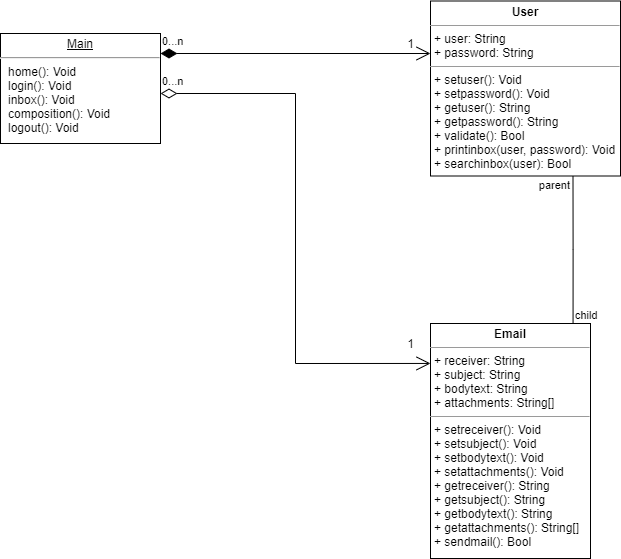

The diagram above was exported from draw.io. Its source (the exported page's mxGraphModel, read from the mxfile embedded in the PNG):
<mxGraphModel dx="1166" dy="762" grid="1" gridSize="10" guides="1" tooltips="1" connect="1" arrows="1" fold="1" page="1" pageScale="1" pageWidth="827" pageHeight="1169" math="0" shadow="0">
  <root>
    <mxCell id="WIyWlLk6GJQsqaUBKTNV-0" />
    <mxCell id="WIyWlLk6GJQsqaUBKTNV-1" parent="WIyWlLk6GJQsqaUBKTNV-0" />
    <mxCell id="FrcW7EgXAnMKNvtE5qWC-2" value="&lt;p style=&quot;margin: 0px ; margin-top: 4px ; text-align: center&quot;&gt;&lt;b&gt;Email&lt;/b&gt;&lt;br&gt;&lt;/p&gt;&lt;hr size=&quot;1&quot;&gt;&lt;p style=&quot;margin: 0px ; margin-left: 4px&quot;&gt;+ receiver: String&lt;/p&gt;&lt;p style=&quot;margin: 0px ; margin-left: 4px&quot;&gt;+ subject: String&lt;br&gt;&lt;/p&gt;&lt;p style=&quot;margin: 0px ; margin-left: 4px&quot;&gt;+ bodytext: String&lt;/p&gt;&lt;p style=&quot;margin: 0px ; margin-left: 4px&quot;&gt;+ attachments: String[]&lt;br&gt;&lt;/p&gt;&lt;hr size=&quot;1&quot;&gt;&lt;p style=&quot;margin: 0px ; margin-left: 4px&quot;&gt;+ setreceiver(): Void&lt;/p&gt;&lt;p style=&quot;margin: 0px ; margin-left: 4px&quot;&gt;+ setsubject(): Void&lt;br&gt;&lt;/p&gt;&lt;p style=&quot;margin: 0px ; margin-left: 4px&quot;&gt;+ setbodytext(): Void&lt;/p&gt;&lt;p style=&quot;margin: 0px ; margin-left: 4px&quot;&gt;+ setattachments(): Void&lt;br&gt;&lt;/p&gt;&lt;p style=&quot;margin: 0px ; margin-left: 4px&quot;&gt;+ getreceiver(): String&lt;/p&gt;&lt;p style=&quot;margin: 0px ; margin-left: 4px&quot;&gt;+ getsubject(): String&lt;/p&gt;&lt;p style=&quot;margin: 0px ; margin-left: 4px&quot;&gt;+ getbodytext(): String&lt;/p&gt;&lt;p style=&quot;margin: 0px ; margin-left: 4px&quot;&gt;+ getattachments(): String[]&lt;br&gt;&lt;/p&gt;&lt;p style=&quot;margin: 0px ; margin-left: 4px&quot;&gt;+ sendmail(): Bool&lt;br&gt;&lt;/p&gt;" style="verticalAlign=top;align=left;overflow=fill;fontSize=12;fontFamily=Helvetica;html=1;fontColor=#000000;fillColor=#FFFFFF;" parent="WIyWlLk6GJQsqaUBKTNV-1" vertex="1">
      <mxGeometry x="560" y="430" width="160" height="235" as="geometry" />
    </mxCell>
    <mxCell id="FrcW7EgXAnMKNvtE5qWC-4" value="&lt;p style=&quot;margin: 0px ; margin-top: 4px ; text-align: center&quot;&gt;&lt;b&gt;User&lt;/b&gt;&lt;br&gt;&lt;/p&gt;&lt;hr size=&quot;1&quot;&gt;&lt;p style=&quot;margin: 0px ; margin-left: 4px&quot;&gt;+ user: String&lt;/p&gt;&lt;p style=&quot;margin: 0px ; margin-left: 4px&quot;&gt;+ password: String&lt;br&gt;&lt;/p&gt;&lt;hr size=&quot;1&quot;&gt;&lt;p style=&quot;margin: 0px ; margin-left: 4px&quot;&gt;+ setuser(): Void&lt;/p&gt;&lt;p style=&quot;margin: 0px ; margin-left: 4px&quot;&gt;+ setpassword(): Void&lt;/p&gt;&lt;p style=&quot;margin: 0px ; margin-left: 4px&quot;&gt;+ getuser(): String&lt;br&gt;&lt;/p&gt;&lt;p style=&quot;margin: 0px ; margin-left: 4px&quot;&gt;+ getpassword(): String&lt;br&gt;&lt;/p&gt;&lt;p style=&quot;margin: 0px ; margin-left: 4px&quot;&gt;+ validate(): Bool&lt;/p&gt;&lt;p style=&quot;margin: 0px ; margin-left: 4px&quot;&gt;+ printinbox(user, password): Void&lt;/p&gt;&lt;p style=&quot;margin: 0px ; margin-left: 4px&quot;&gt;+ searchinbox(user): Bool&lt;br&gt;&lt;/p&gt;" style="verticalAlign=top;align=left;overflow=fill;fontSize=12;fontFamily=Helvetica;html=1;fontColor=#000000;fillColor=#FFFFFF;" parent="WIyWlLk6GJQsqaUBKTNV-1" vertex="1">
      <mxGeometry x="560" y="107.5" width="190" height="175" as="geometry" />
    </mxCell>
    <mxCell id="FrcW7EgXAnMKNvtE5qWC-5" value="&lt;p style=&quot;margin: 0px ; margin-top: 4px ; text-align: center ; text-decoration: underline&quot;&gt;Main&lt;br&gt;&lt;/p&gt;&lt;hr&gt;&lt;p style=&quot;margin: 0px ; margin-left: 8px&quot;&gt;home(): Void&lt;/p&gt;&lt;p style=&quot;margin: 0px ; margin-left: 8px&quot;&gt;login(): Void&lt;/p&gt;&lt;p style=&quot;margin: 0px ; margin-left: 8px&quot;&gt;inbox(): Void&lt;/p&gt;&lt;p style=&quot;margin: 0px ; margin-left: 8px&quot;&gt;composition(): Void&lt;/p&gt;&lt;p style=&quot;margin: 0px ; margin-left: 8px&quot;&gt;logout(): Void&lt;br&gt;&lt;/p&gt;" style="verticalAlign=top;align=left;overflow=fill;fontSize=12;fontFamily=Helvetica;html=1;fontColor=#000000;fillColor=#FFFFFF;" parent="WIyWlLk6GJQsqaUBKTNV-1" vertex="1">
      <mxGeometry x="130" y="140" width="160" height="110" as="geometry" />
    </mxCell>
    <mxCell id="FrcW7EgXAnMKNvtE5qWC-9" value="1" style="text;html=1;align=center;verticalAlign=middle;resizable=0;points=[];autosize=1;strokeColor=none;fillColor=none;fontColor=#000000;" parent="WIyWlLk6GJQsqaUBKTNV-1" vertex="1">
      <mxGeometry x="530" y="140" width="20" height="20" as="geometry" />
    </mxCell>
    <mxCell id="FrcW7EgXAnMKNvtE5qWC-11" value="1" style="text;html=1;align=center;verticalAlign=middle;resizable=0;points=[];autosize=1;strokeColor=none;fillColor=none;fontColor=#000000;" parent="WIyWlLk6GJQsqaUBKTNV-1" vertex="1">
      <mxGeometry x="530" y="440" width="20" height="20" as="geometry" />
    </mxCell>
    <mxCell id="FrcW7EgXAnMKNvtE5qWC-19" value="" style="endArrow=none;html=1;edgeStyle=orthogonalEdgeStyle;rounded=0;fontColor=#000000;exitX=0.891;exitY=0;exitDx=0;exitDy=0;exitPerimeter=0;entryX=0.75;entryY=1;entryDx=0;entryDy=0;" parent="WIyWlLk6GJQsqaUBKTNV-1" source="FrcW7EgXAnMKNvtE5qWC-2" target="FrcW7EgXAnMKNvtE5qWC-4" edge="1">
      <mxGeometry relative="1" as="geometry">
        <mxPoint x="530" y="320" as="sourcePoint" />
        <mxPoint x="703" y="290" as="targetPoint" />
      </mxGeometry>
    </mxCell>
    <mxCell id="FrcW7EgXAnMKNvtE5qWC-20" value="child" style="edgeLabel;resizable=0;html=1;align=left;verticalAlign=bottom;fontColor=#000000;fillColor=#FFFFFF;" parent="FrcW7EgXAnMKNvtE5qWC-19" connectable="0" vertex="1">
      <mxGeometry x="-1" relative="1" as="geometry" />
    </mxCell>
    <mxCell id="FrcW7EgXAnMKNvtE5qWC-21" value="parent" style="edgeLabel;resizable=0;html=1;align=right;verticalAlign=bottom;fontColor=#000000;fillColor=#FFFFFF;" parent="FrcW7EgXAnMKNvtE5qWC-19" connectable="0" vertex="1">
      <mxGeometry x="1" relative="1" as="geometry">
        <mxPoint x="-3" y="18" as="offset" />
      </mxGeometry>
    </mxCell>
    <mxCell id="FrcW7EgXAnMKNvtE5qWC-24" value="0...n" style="endArrow=open;html=1;endSize=12;startArrow=diamondThin;startSize=14;startFill=1;edgeStyle=orthogonalEdgeStyle;align=left;verticalAlign=bottom;rounded=0;fontColor=#000000;entryX=0;entryY=0.3;entryDx=0;entryDy=0;entryPerimeter=0;" parent="WIyWlLk6GJQsqaUBKTNV-1" target="FrcW7EgXAnMKNvtE5qWC-4" edge="1">
      <mxGeometry x="-1" y="3" relative="1" as="geometry">
        <mxPoint x="290" y="160" as="sourcePoint" />
        <mxPoint x="450" y="160" as="targetPoint" />
      </mxGeometry>
    </mxCell>
    <mxCell id="FrcW7EgXAnMKNvtE5qWC-26" value="0...n" style="endArrow=open;html=1;endSize=12;startArrow=diamondThin;startSize=14;startFill=0;edgeStyle=orthogonalEdgeStyle;align=left;verticalAlign=bottom;rounded=0;fontColor=#000000;entryX=0;entryY=0.17;entryDx=0;entryDy=0;entryPerimeter=0;" parent="WIyWlLk6GJQsqaUBKTNV-1" target="FrcW7EgXAnMKNvtE5qWC-2" edge="1">
      <mxGeometry x="-1" y="3" relative="1" as="geometry">
        <mxPoint x="290" y="200" as="sourcePoint" />
        <mxPoint x="450" y="200" as="targetPoint" />
      </mxGeometry>
    </mxCell>
  </root>
</mxGraphModel>